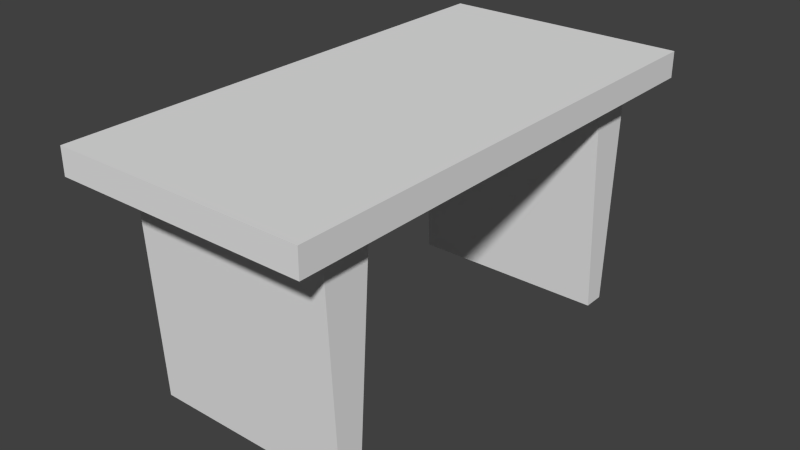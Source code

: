 # Source: Table.blend  (saved by Blender 2.76.0; exported with 4.5.12 LTS)
import bpy
from mathutils import Matrix  # noqa: F401  (used for matrix-valued properties, if any)

bpy.ops.wm.read_factory_settings(use_empty=True)
scene = bpy.context.scene
scene.name = 'Scene'

# ---- collections
col_collection_1 = bpy.data.collections.new('Collection 1'); scene.collection.children.link(col_collection_1)

# ---- world
world_world = bpy.data.worlds.new('World'); scene.world = world_world
world_world.color = (0.05088, 0.05088, 0.05088)
world_world.use_sun_shadow = False
world_world.sun_shadow_jitter_overblur = 0.0
world_world.cycles.sampling_method = 'MANUAL'
world_world.cycles.sample_map_resolution = 256

# ---- meshes
me_cube_001 = bpy.data.meshes.new('Cube.001')
me_cube_001.from_pydata([(-0.405, -0.8504, -0.007514), (-0.405, 0.851, -0.007514), (-0.5, 1.099, 0.9174), (0.405, -0.8504, -0.007514), (0.5, -1.102, 0.9174), (0.405, 0.851, -0.007514), (-0.405, -0.9017, 0.8159), (-0.5, -1.102, 0.821), (-0.5, 1.099, 0.821), (-0.405, 0.8987, 0.8159), (0.5, 1.099, 0.821), (0.405, 0.8987, 0.8159), (0.5, -1.102, 0.821), (0.405, -0.9017, 0.8159), (-0.405, 0.7557, -0.007514), (-0.405, -0.748, -0.007514), (0.405, -0.748, -0.007514), (0.405, 0.7557, -0.007514), (-0.5, -1.102, 0.9174), (0.5, 1.099, 0.9174), (-0.405, 0.7052, 0.814), (-0.405, -0.6866, 0.8155), (0.405, -0.6866, 0.8155), (0.405, 0.7052, 0.814)], [], [(8, 9, 6, 7), (8, 10, 11, 9), (13, 6, 0, 3), (12, 7, 6, 13), (9, 11, 5, 1), (14, 17, 23, 20), (1, 5, 17, 14), (11, 13, 3, 16, 22, 23, 17, 5), (2, 18, 4, 19), (4, 12, 10, 19), (4, 18, 7, 12), (21, 22, 16, 15), (21, 20, 23, 22), (10, 12, 13, 11), (2, 8, 7, 18), (6, 9, 1, 14, 20, 21, 15, 0), (15, 16, 3, 0), (19, 10, 8, 2)])
_uv = me_cube_001.uv_layers.new(name='UVMap')
_uv.uv.foreach_set('vector', [0.2614, 0.0, 0.2862, 0.05195, 0.2862, 0.5196, 0.2614, 0.5715, 0.2614, 0.0, 0.5227, 6.193e-08, 0.4979, 0.05195, 0.2862, 0.05195, 0.7379, 6.193e-08, 0.9496, 0.0, 0.9496, 0.2142, 0.7379, 0.2142, 0.5227, 0.5715, 0.2614, 0.5715, 0.2862, 0.5196, 0.4979, 0.5196, 0.7379, 0.2142, 0.9496, 0.2142, 0.9496, 0.4285, 0.7379, 0.4285, 0.9496, 0.6422, 0.7379, 0.6422, 0.7379, 0.4285, 0.9496, 0.4285, 0.7628, 0.6422, 0.7628, 0.8526, 0.7379, 0.8526, 0.7379, 0.6422, 0.7379, 0.0, 0.7379, 0.4676, 0.5227, 0.4543, 0.5227, 0.4277, 0.7378, 0.4118, 0.7374, 0.05027, 0.5227, 0.03715, 0.5227, 0.01238, 0.0, 0.5715, 3.116e-08, 0.0, 0.2614, 6.193e-08, 0.2614, 0.5715, 0.9496, 0.4285, 0.9748, 0.4285, 0.9748, 1.0, 0.9496, 1.0, 0.4486, 0.5715, 0.4486, 0.8313, 0.4234, 0.8313, 0.4234, 0.5715, 0.4234, 0.7858, 0.2117, 0.7858, 0.2117, 0.5715, 0.4234, 0.5715, 9.347e-08, 0.9331, 0.0, 0.5715, 0.2117, 0.5715, 0.2117, 0.9331, 0.5227, 6.193e-08, 0.5227, 0.5715, 0.4979, 0.5196, 0.4979, 0.05195, 0.9748, 0.4285, 1.0, 0.4285, 1.0, 1.0, 0.9748, 1.0, 0.7379, 0.4676, 0.7379, 0.9353, 0.5227, 0.9229, 0.5227, 0.8981, 0.7374, 0.885, 0.7378, 0.5235, 0.5227, 0.5076, 0.5227, 0.4809, 0.4737, 0.7819, 0.4737, 0.5715, 0.5005, 0.5715, 0.5005, 0.7819, 0.4737, 0.8313, 0.4486, 0.8313, 0.4486, 0.5715, 0.4737, 0.5715])
me_cube_001.use_remesh_preserve_volume = False
me_cube_001.use_remesh_preserve_attributes = False
me_cube_001.use_mirror_vertex_groups = False
me_cube_001.update()

# ---- objects
ob_cube = bpy.data.objects.new('Cube', me_cube_001)

# ---- transforms, parenting, visibility, modifiers, constraints
ob_cube.location = (0.0, 0.0, 0.0)
ob_cube.scale = (1.0, 0.9089, 1.081)
ob_cube.lineart.crease_threshold = 0.0

# ---- collection membership
col_collection_1.objects.link(ob_cube)

# ---- scene / render settings (as saved in the file)
scene.frame_start = 1; scene.frame_end = 250; scene.frame_set(139)
scene.render.engine = 'BLENDER_EEVEE_NEXT'
scene.render.resolution_percentage = 50
scene.render.dither_intensity = 0.0
scene.cycles.use_denoising = False
scene.cycles.samples = 10
scene.cycles.sampling_pattern = 'TABULATED_SOBOL'
scene.cycles.light_sampling_threshold = 0.0
scene.cycles.use_adaptive_sampling = False
scene.cycles.use_light_tree = False
scene.cycles.blur_glossy = 0.0
scene.cycles.pixel_filter_type = 'GAUSSIAN'
scene.cycles.sample_clamp_indirect = 0.0
scene.view_settings.view_transform = 'Standard'
bpy.context.view_layer.update()

# ---- added for rendering (the .blend has no active camera and no usable light): camera, sun
cam_auto = bpy.data.cameras.new('AutoCamera')
cam_auto.lens = 50.0
cam_auto.sensor_width = 36.0
cam_auto.clip_end = 1000.0
ob_auto_camera = bpy.data.objects.new('AutoCamera', cam_auto)
scene.collection.objects.link(ob_auto_camera)
ob_auto_camera.location = (2.26633, -2.72095, 2.30494)
ob_auto_camera.rotation_euler = (1.09748, -7.21219e-08, 0.694738)
scene.camera = ob_auto_camera
light_auto_sun = bpy.data.lights.new('AutoSun', 'SUN')
light_auto_sun.energy = 3.0
light_auto_sun.angle = 0.0523599
ob_auto_sun = bpy.data.objects.new('AutoSun', light_auto_sun)
scene.collection.objects.link(ob_auto_sun)
ob_auto_sun.rotation_euler = (0.872665, 0.174533, 0.523599)
bpy.context.view_layer.update()
